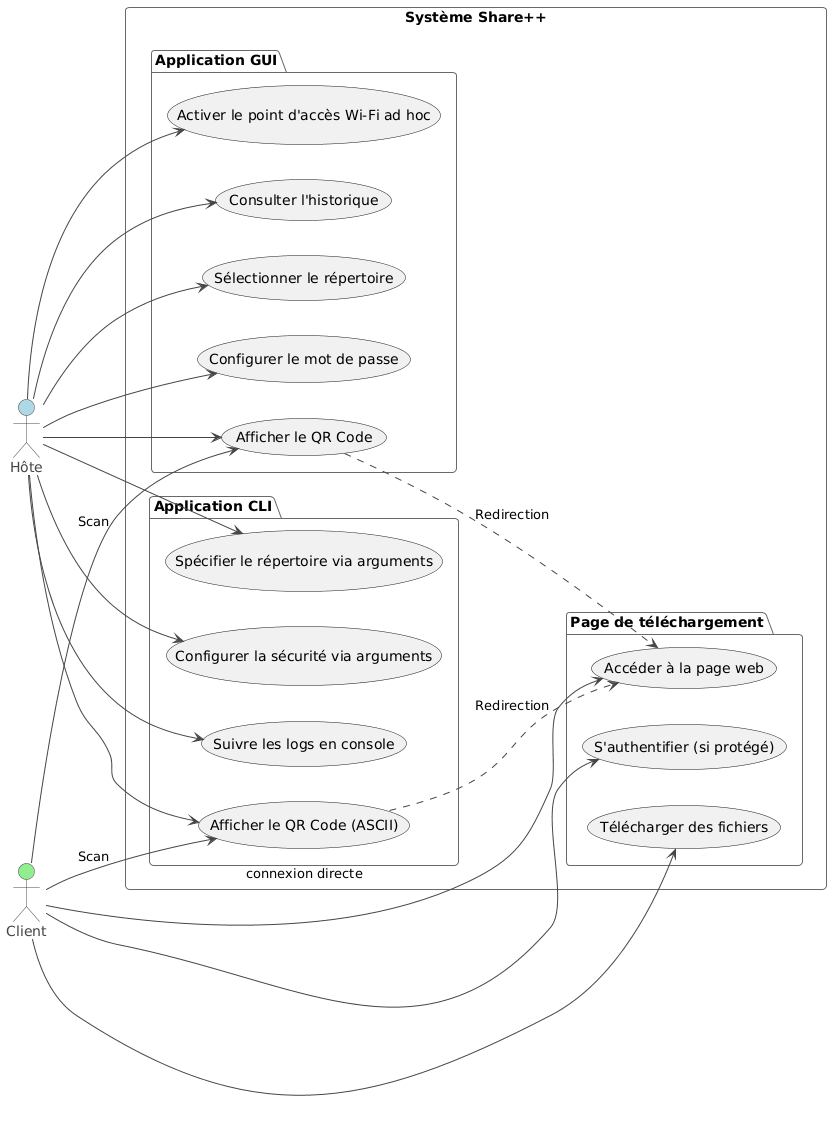

The diagram above was rendered by PlantUML. Its source (embedded in the PNG):
@startuml
!theme vibrant
left to right direction

actor "Hôte" as h #LightBlue
actor "Client" as c #LightGreen

rectangle "Système Share++" {

    package "Application GUI" {
        usecase "Sélectionner le répertoire" as guiFolder
        usecase "Configurer le mot de passe" as guiSec
        usecase "Activer le point d'accès Wi-Fi ad hoc" as guiWifi
        usecase "Afficher le QR Code" as guiQR
        usecase "Consulter l'historique" as guiLogs
    }

    package "Application CLI" {
        usecase "Spécifier le répertoire via arguments" as cliFolder
        usecase "Configurer la sécurité via arguments" as cliSec
        usecase "Afficher le QR Code (ASCII)" as cliQR
        usecase "Suivre les logs en console" as cliLogs
    }

    package "Page de téléchargement" {
        usecase "Accéder à la page web" as accessPage
        usecase "S'authentifier (si protégé)" as auth
        usecase "Télécharger des fichiers" as download
    }
}

' Hôte utilise GUI
h --> guiFolder
h --> guiSec
h --> guiWifi
h --> guiQR
h --> guiLogs

' Hôte utilise CLI
h --> cliFolder
h --> cliSec
h --> cliQR
h --> cliLogs

' Le client scanne le QR code généré par le GUI ou le CLI
c --> guiQR : Scan
c --> cliQR : Scan

' Flux de navigation
guiQR ..> accessPage : Redirection
cliQR ..> accessPage : Redirection

' Actions du Client sur le Web
c --> accessPage : connexion directe
c --> auth
c --> download
@enduml